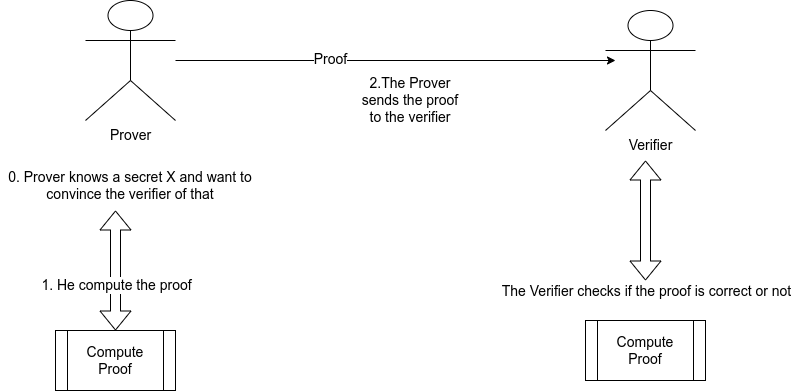

The diagram above was exported from draw.io. Its source (the exported page's mxGraphModel, read from the mxfile embedded in the PNG):
<mxGraphModel dx="1352" dy="961" grid="1" gridSize="10" guides="1" tooltips="1" connect="1" arrows="1" fold="1" page="1" pageScale="1" pageWidth="2336" pageHeight="1654" math="0" shadow="0">
  <root>
    <mxCell id="0" />
    <mxCell id="1" parent="0" />
    <mxCell id="VLTLeCpewFdACJ86TkHC-1" value="Prover" style="shape=umlActor;verticalLabelPosition=bottom;verticalAlign=top;html=1;outlineConnect=0;fontSize=14;" vertex="1" parent="1">
      <mxGeometry x="180" y="220" width="90" height="120" as="geometry" />
    </mxCell>
    <mxCell id="VLTLeCpewFdACJ86TkHC-4" value="Verifier" style="shape=umlActor;verticalLabelPosition=bottom;verticalAlign=top;html=1;outlineConnect=0;fontSize=14;" vertex="1" parent="1">
      <mxGeometry x="700" y="230" width="90" height="120" as="geometry" />
    </mxCell>
    <mxCell id="VLTLeCpewFdACJ86TkHC-5" value="" style="endArrow=classic;html=1;rounded=0;fontSize=14;" edge="1" parent="1" source="VLTLeCpewFdACJ86TkHC-1">
      <mxGeometry width="50" height="50" relative="1" as="geometry">
        <mxPoint x="300" y="250" as="sourcePoint" />
        <mxPoint x="710" y="280" as="targetPoint" />
      </mxGeometry>
    </mxCell>
    <mxCell id="VLTLeCpewFdACJ86TkHC-6" value="Proof" style="edgeLabel;html=1;align=center;verticalAlign=middle;resizable=0;points=[];fontSize=14;" vertex="1" connectable="0" parent="VLTLeCpewFdACJ86TkHC-5">
      <mxGeometry x="-0.3019" y="2" relative="1" as="geometry">
        <mxPoint as="offset" />
      </mxGeometry>
    </mxCell>
    <mxCell id="VLTLeCpewFdACJ86TkHC-10" value="&lt;font style=&quot;font-size: 14px;&quot;&gt;0. Prover knows a secret X and want to convince the verifier of that&lt;/font&gt;" style="text;html=1;strokeColor=none;fillColor=none;align=center;verticalAlign=middle;whiteSpace=wrap;rounded=0;fontSize=14;" vertex="1" parent="1">
      <mxGeometry x="95" y="390" width="260" height="30" as="geometry" />
    </mxCell>
    <mxCell id="VLTLeCpewFdACJ86TkHC-11" value="2.The Prover sends the proof to the verifier" style="text;html=1;strokeColor=none;fillColor=none;align=center;verticalAlign=middle;whiteSpace=wrap;rounded=0;fontSize=14;" vertex="1" parent="1">
      <mxGeometry x="450" y="300" width="110" height="40" as="geometry" />
    </mxCell>
    <mxCell id="VLTLeCpewFdACJ86TkHC-12" value="Compute Proof" style="shape=process;whiteSpace=wrap;html=1;backgroundOutline=1;fontSize=14;" vertex="1" parent="1">
      <mxGeometry x="150" y="550" width="120" height="60" as="geometry" />
    </mxCell>
    <mxCell id="VLTLeCpewFdACJ86TkHC-14" value="" style="shape=flexArrow;endArrow=classic;startArrow=classic;html=1;rounded=0;fontSize=14;exitX=0.5;exitY=0;exitDx=0;exitDy=0;" edge="1" parent="1" source="VLTLeCpewFdACJ86TkHC-12">
      <mxGeometry width="100" height="100" relative="1" as="geometry">
        <mxPoint x="180" y="520" as="sourcePoint" />
        <mxPoint x="210" y="430" as="targetPoint" />
      </mxGeometry>
    </mxCell>
    <mxCell id="VLTLeCpewFdACJ86TkHC-15" value="1. He compute the proof" style="edgeLabel;html=1;align=center;verticalAlign=middle;resizable=0;points=[];fontSize=14;" vertex="1" connectable="0" parent="VLTLeCpewFdACJ86TkHC-14">
      <mxGeometry x="-0.225" relative="1" as="geometry">
        <mxPoint y="1" as="offset" />
      </mxGeometry>
    </mxCell>
    <mxCell id="VLTLeCpewFdACJ86TkHC-16" value="Compute Proof" style="shape=process;whiteSpace=wrap;html=1;backgroundOutline=1;fontSize=14;" vertex="1" parent="1">
      <mxGeometry x="680" y="540" width="120" height="60" as="geometry" />
    </mxCell>
    <mxCell id="VLTLeCpewFdACJ86TkHC-17" value="The Verifier checks if the proof is correct or not" style="edgeLabel;html=1;align=center;verticalAlign=middle;resizable=0;points=[];fontSize=14;" vertex="1" connectable="0" parent="1">
      <mxGeometry x="740" y="510" as="geometry" />
    </mxCell>
    <mxCell id="VLTLeCpewFdACJ86TkHC-18" value="" style="shape=flexArrow;endArrow=classic;startArrow=classic;html=1;rounded=0;fontSize=14;" edge="1" parent="1">
      <mxGeometry width="100" height="100" relative="1" as="geometry">
        <mxPoint x="740" y="500" as="sourcePoint" />
        <mxPoint x="740" y="380" as="targetPoint" />
      </mxGeometry>
    </mxCell>
  </root>
</mxGraphModel>